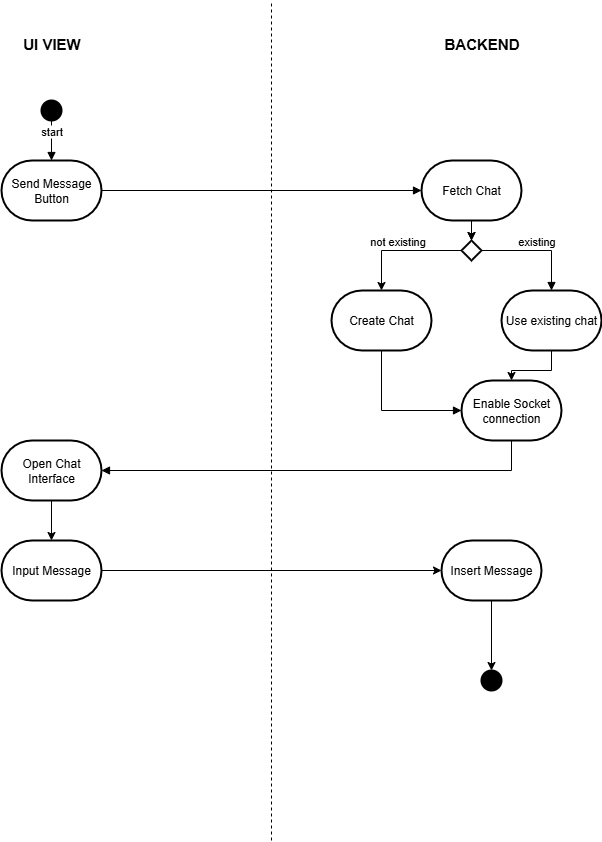

The diagram above was exported from draw.io. Its source (the exported page's mxGraphModel, read from the mxfile embedded in the PNG):
<mxGraphModel dx="1426" dy="777" grid="1" gridSize="10" guides="1" tooltips="1" connect="1" arrows="1" fold="1" page="1" pageScale="1" pageWidth="827" pageHeight="1169" math="0" shadow="0">
  <root>
    <mxCell id="0" />
    <mxCell id="1" parent="0" />
    <mxCell id="RhX_vtp-d6wPGMJe6crB-1" value="" style="endArrow=none;dashed=1;html=1;rounded=0;" edge="1" parent="1">
      <mxGeometry width="50" height="50" relative="1" as="geometry">
        <mxPoint x="400" y="880" as="sourcePoint" />
        <mxPoint x="400" y="40" as="targetPoint" />
      </mxGeometry>
    </mxCell>
    <mxCell id="RhX_vtp-d6wPGMJe6crB-2" value="UI VIEW" style="text;html=1;align=center;verticalAlign=middle;resizable=0;points=[];autosize=1;strokeColor=none;fillColor=none;fontSize=15;fontStyle=1" vertex="1" parent="1">
      <mxGeometry x="140" y="68" width="80" height="30" as="geometry" />
    </mxCell>
    <mxCell id="RhX_vtp-d6wPGMJe6crB-3" value="BACKEND" style="text;html=1;align=center;verticalAlign=middle;resizable=0;points=[];autosize=1;strokeColor=none;fillColor=none;fontSize=15;fontStyle=1" vertex="1" parent="1">
      <mxGeometry x="560" y="68" width="100" height="30" as="geometry" />
    </mxCell>
    <mxCell id="RhX_vtp-d6wPGMJe6crB-4" value="Send Message Button" style="strokeWidth=2;html=1;shape=mxgraph.flowchart.terminator;whiteSpace=wrap;" vertex="1" parent="1">
      <mxGeometry x="130" y="200" width="100" height="60" as="geometry" />
    </mxCell>
    <mxCell id="RhX_vtp-d6wPGMJe6crB-5" value="" style="strokeWidth=2;html=1;shape=mxgraph.flowchart.start_2;whiteSpace=wrap;fillColor=#000000;" vertex="1" parent="1">
      <mxGeometry x="170" y="140" width="20" height="20" as="geometry" />
    </mxCell>
    <mxCell id="RhX_vtp-d6wPGMJe6crB-6" value="start" style="html=1;verticalAlign=bottom;endArrow=block;curved=0;rounded=0;exitX=0.5;exitY=1;exitDx=0;exitDy=0;exitPerimeter=0;entryX=0.5;entryY=0;entryDx=0;entryDy=0;entryPerimeter=0;" edge="1" parent="1" source="RhX_vtp-d6wPGMJe6crB-5" target="RhX_vtp-d6wPGMJe6crB-4">
      <mxGeometry width="80" relative="1" as="geometry">
        <mxPoint x="370" y="330" as="sourcePoint" />
        <mxPoint x="450" y="330" as="targetPoint" />
      </mxGeometry>
    </mxCell>
    <mxCell id="RhX_vtp-d6wPGMJe6crB-7" value="" style="html=1;verticalAlign=bottom;endArrow=block;curved=0;rounded=0;exitX=1;exitY=0.5;exitDx=0;exitDy=0;exitPerimeter=0;entryX=0;entryY=0.5;entryDx=0;entryDy=0;entryPerimeter=0;" edge="1" parent="1" source="RhX_vtp-d6wPGMJe6crB-4" target="RhX_vtp-d6wPGMJe6crB-8">
      <mxGeometry width="80" relative="1" as="geometry">
        <mxPoint x="370" y="330" as="sourcePoint" />
        <mxPoint x="520" y="230" as="targetPoint" />
      </mxGeometry>
    </mxCell>
    <mxCell id="RhX_vtp-d6wPGMJe6crB-19" value="" style="edgeStyle=orthogonalEdgeStyle;rounded=0;orthogonalLoop=1;jettySize=auto;html=1;" edge="1" parent="1" source="RhX_vtp-d6wPGMJe6crB-21" target="RhX_vtp-d6wPGMJe6crB-18">
      <mxGeometry relative="1" as="geometry" />
    </mxCell>
    <mxCell id="RhX_vtp-d6wPGMJe6crB-20" value="not existing" style="edgeLabel;html=1;align=center;verticalAlign=middle;resizable=0;points=[];" vertex="1" connectable="0" parent="RhX_vtp-d6wPGMJe6crB-19">
      <mxGeometry x="0.0875" y="2" relative="1" as="geometry">
        <mxPoint y="-12" as="offset" />
      </mxGeometry>
    </mxCell>
    <mxCell id="RhX_vtp-d6wPGMJe6crB-22" value="" style="edgeStyle=orthogonalEdgeStyle;rounded=0;orthogonalLoop=1;jettySize=auto;html=1;" edge="1" parent="1" source="RhX_vtp-d6wPGMJe6crB-8" target="RhX_vtp-d6wPGMJe6crB-21">
      <mxGeometry relative="1" as="geometry" />
    </mxCell>
    <mxCell id="RhX_vtp-d6wPGMJe6crB-8" value="Fetch Chat" style="strokeWidth=2;html=1;shape=mxgraph.flowchart.terminator;whiteSpace=wrap;" vertex="1" parent="1">
      <mxGeometry x="550" y="200" width="100" height="60" as="geometry" />
    </mxCell>
    <mxCell id="RhX_vtp-d6wPGMJe6crB-9" value="" style="html=1;verticalAlign=bottom;endArrow=block;curved=0;rounded=0;entryX=1;entryY=0.5;entryDx=0;entryDy=0;entryPerimeter=0;exitX=0.5;exitY=1;exitDx=0;exitDy=0;exitPerimeter=0;" edge="1" parent="1" source="RhX_vtp-d6wPGMJe6crB-15">
      <mxGeometry width="80" relative="1" as="geometry">
        <mxPoint x="680" y="510" as="sourcePoint" />
        <mxPoint x="230" y="510" as="targetPoint" />
        <Array as="points">
          <mxPoint x="640" y="510" />
        </Array>
      </mxGeometry>
    </mxCell>
    <mxCell id="RhX_vtp-d6wPGMJe6crB-34" value="" style="edgeStyle=orthogonalEdgeStyle;rounded=0;orthogonalLoop=1;jettySize=auto;html=1;" edge="1" parent="1" source="RhX_vtp-d6wPGMJe6crB-10" target="RhX_vtp-d6wPGMJe6crB-12">
      <mxGeometry relative="1" as="geometry" />
    </mxCell>
    <mxCell id="RhX_vtp-d6wPGMJe6crB-10" value="Open Chat Interface" style="strokeWidth=2;html=1;shape=mxgraph.flowchart.terminator;whiteSpace=wrap;" vertex="1" parent="1">
      <mxGeometry x="130" y="480" width="100" height="60" as="geometry" />
    </mxCell>
    <mxCell id="RhX_vtp-d6wPGMJe6crB-14" value="" style="edgeStyle=orthogonalEdgeStyle;rounded=0;orthogonalLoop=1;jettySize=auto;html=1;" edge="1" parent="1" source="RhX_vtp-d6wPGMJe6crB-12" target="RhX_vtp-d6wPGMJe6crB-13">
      <mxGeometry relative="1" as="geometry" />
    </mxCell>
    <mxCell id="RhX_vtp-d6wPGMJe6crB-12" value="Input Message" style="strokeWidth=2;html=1;shape=mxgraph.flowchart.terminator;whiteSpace=wrap;" vertex="1" parent="1">
      <mxGeometry x="130" y="580" width="100" height="60" as="geometry" />
    </mxCell>
    <mxCell id="RhX_vtp-d6wPGMJe6crB-40" value="" style="edgeStyle=orthogonalEdgeStyle;rounded=0;orthogonalLoop=1;jettySize=auto;html=1;" edge="1" parent="1" source="RhX_vtp-d6wPGMJe6crB-13" target="RhX_vtp-d6wPGMJe6crB-39">
      <mxGeometry relative="1" as="geometry" />
    </mxCell>
    <mxCell id="RhX_vtp-d6wPGMJe6crB-13" value="Insert Message" style="strokeWidth=2;html=1;shape=mxgraph.flowchart.terminator;whiteSpace=wrap;" vertex="1" parent="1">
      <mxGeometry x="570" y="580" width="100" height="60" as="geometry" />
    </mxCell>
    <mxCell id="RhX_vtp-d6wPGMJe6crB-15" value="Enable Socket connection" style="strokeWidth=2;html=1;shape=mxgraph.flowchart.terminator;whiteSpace=wrap;" vertex="1" parent="1">
      <mxGeometry x="590" y="420" width="100" height="60" as="geometry" />
    </mxCell>
    <mxCell id="RhX_vtp-d6wPGMJe6crB-18" value="Create Chat" style="strokeWidth=2;html=1;shape=mxgraph.flowchart.terminator;whiteSpace=wrap;" vertex="1" parent="1">
      <mxGeometry x="460" y="330" width="100" height="60" as="geometry" />
    </mxCell>
    <mxCell id="RhX_vtp-d6wPGMJe6crB-23" value="" style="edgeStyle=orthogonalEdgeStyle;rounded=0;orthogonalLoop=1;jettySize=auto;html=1;" edge="1" parent="1" source="RhX_vtp-d6wPGMJe6crB-8" target="RhX_vtp-d6wPGMJe6crB-21">
      <mxGeometry relative="1" as="geometry">
        <mxPoint x="600" y="260" as="sourcePoint" />
        <mxPoint x="510" y="330" as="targetPoint" />
      </mxGeometry>
    </mxCell>
    <mxCell id="RhX_vtp-d6wPGMJe6crB-21" value="" style="rhombus;whiteSpace=wrap;html=1;strokeWidth=2;" vertex="1" parent="1">
      <mxGeometry x="590" y="280" width="20" height="20" as="geometry" />
    </mxCell>
    <mxCell id="RhX_vtp-d6wPGMJe6crB-33" value="" style="edgeStyle=orthogonalEdgeStyle;rounded=0;orthogonalLoop=1;jettySize=auto;html=1;" edge="1" parent="1" source="RhX_vtp-d6wPGMJe6crB-29" target="RhX_vtp-d6wPGMJe6crB-15">
      <mxGeometry relative="1" as="geometry" />
    </mxCell>
    <mxCell id="RhX_vtp-d6wPGMJe6crB-29" value="Use existing chat" style="strokeWidth=2;html=1;shape=mxgraph.flowchart.terminator;whiteSpace=wrap;" vertex="1" parent="1">
      <mxGeometry x="630" y="330" width="100" height="60" as="geometry" />
    </mxCell>
    <mxCell id="RhX_vtp-d6wPGMJe6crB-30" value="existing" style="html=1;verticalAlign=bottom;endArrow=block;curved=0;rounded=0;entryX=0.5;entryY=0;entryDx=0;entryDy=0;entryPerimeter=0;" edge="1" parent="1" target="RhX_vtp-d6wPGMJe6crB-29">
      <mxGeometry width="80" relative="1" as="geometry">
        <mxPoint x="610" y="290" as="sourcePoint" />
        <mxPoint x="690" y="290" as="targetPoint" />
        <Array as="points">
          <mxPoint x="680" y="290" />
        </Array>
      </mxGeometry>
    </mxCell>
    <mxCell id="RhX_vtp-d6wPGMJe6crB-31" value="" style="html=1;verticalAlign=bottom;endArrow=block;curved=0;rounded=0;exitX=0.5;exitY=1;exitDx=0;exitDy=0;exitPerimeter=0;entryX=0;entryY=0.5;entryDx=0;entryDy=0;entryPerimeter=0;" edge="1" parent="1" source="RhX_vtp-d6wPGMJe6crB-18" target="RhX_vtp-d6wPGMJe6crB-15">
      <mxGeometry width="80" relative="1" as="geometry">
        <mxPoint x="370" y="330" as="sourcePoint" />
        <mxPoint x="570" y="450" as="targetPoint" />
        <Array as="points">
          <mxPoint x="510" y="450" />
        </Array>
      </mxGeometry>
    </mxCell>
    <mxCell id="RhX_vtp-d6wPGMJe6crB-39" value="" style="ellipse;whiteSpace=wrap;html=1;strokeWidth=2;fillColor=#000000;" vertex="1" parent="1">
      <mxGeometry x="610" y="710" width="20" height="20" as="geometry" />
    </mxCell>
  </root>
</mxGraphModel>